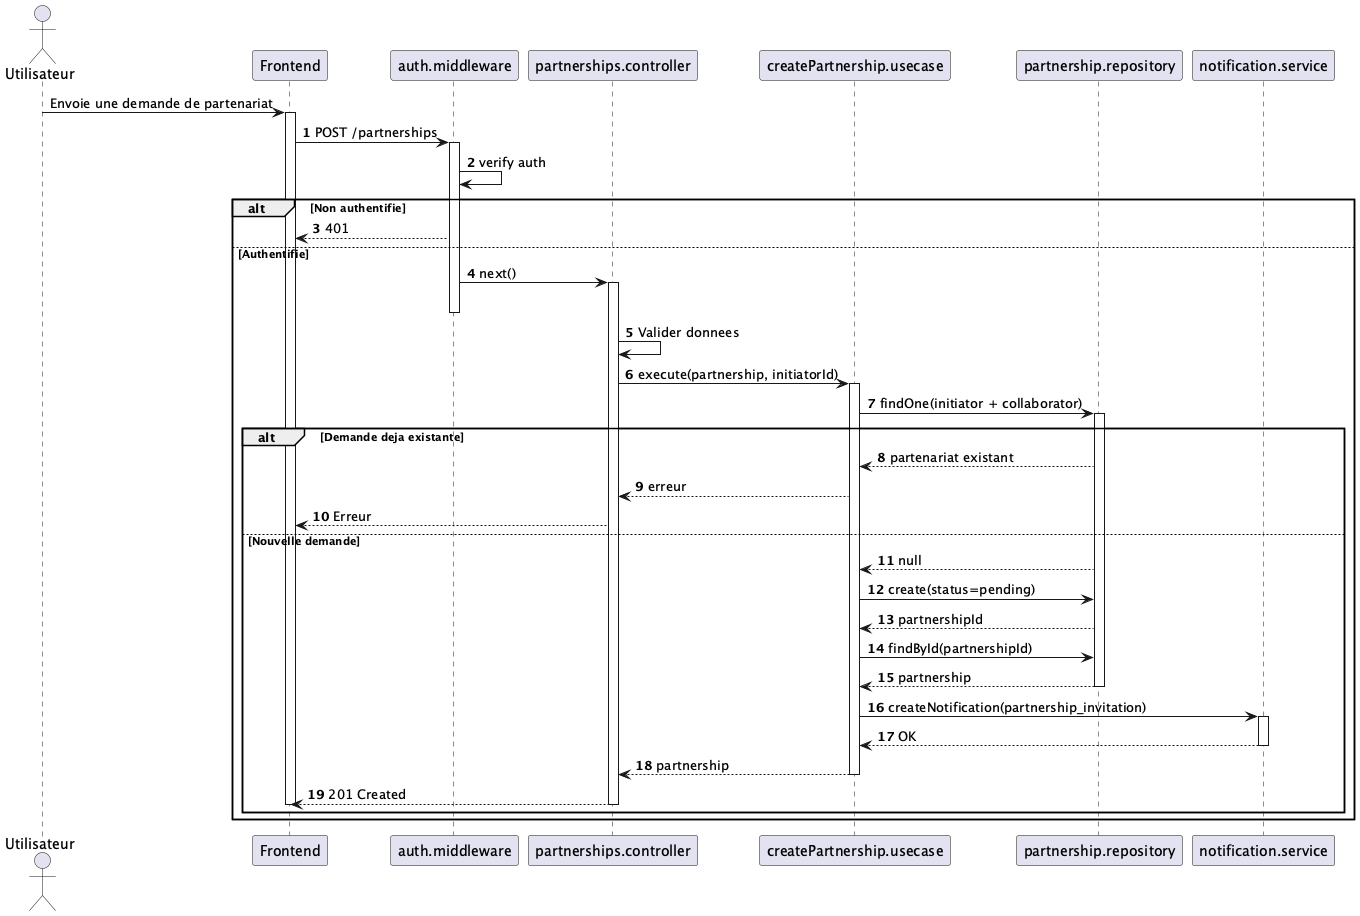

The diagram above was rendered by PlantUML. Its source (embedded in the PNG):
@startuml
!pragma layout smetana

skinparam shadowing false
autonumber

actor "Utilisateur" as user
participant "Frontend" as fe
participant "auth.middleware" as mw
participant "partnerships.controller" as ctrl
participant "createPartnership.usecase" as action
participant "partnership.repository" as repo
participant "notification.service" as notif

autonumber stop
user -> fe : Envoie une demande de partenariat
activate fe
autonumber resume

fe -> mw : POST /partnerships
activate mw

mw -> mw : verify auth

alt Non authentifie
  mw --> fe : 401
else Authentifie
  mw -> ctrl : next()
  activate ctrl
  deactivate mw

  ctrl -> ctrl : Valider donnees
  ctrl -> action : execute(partnership, initiatorId)
  activate action

  action -> repo : findOne(initiator + collaborator)
  activate repo

  alt Demande deja existante
    repo --> action : partenariat existant
    action --> ctrl : erreur
    ctrl --> fe : Erreur
  else Nouvelle demande
    repo --> action : null

    action -> repo : create(status=pending)
    repo --> action : partnershipId

    action -> repo : findById(partnershipId)
    repo --> action : partnership
    deactivate repo

    action -> notif : createNotification(partnership_invitation)
    activate notif
    notif --> action : OK
    deactivate notif

    action --> ctrl : partnership
    deactivate action
    ctrl --> fe : 201 Created
    deactivate ctrl
    deactivate fe
  end
end

@enduml